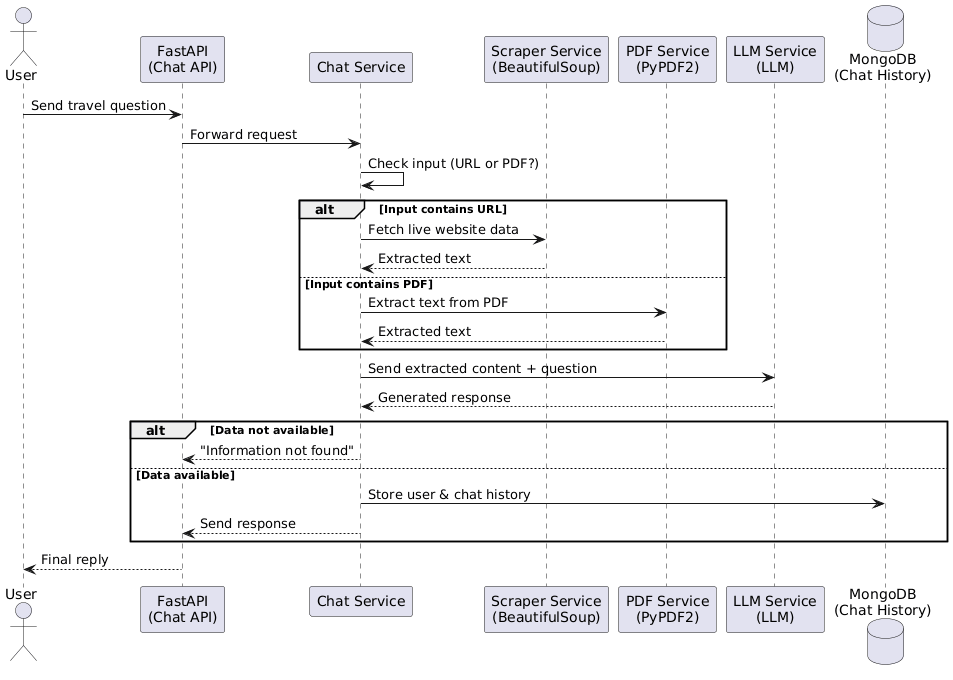

The diagram above was rendered by PlantUML. Its source (embedded in the PNG):
@startuml
actor User

participant "FastAPI\n(Chat API)" as API
participant "Chat Service" as Chat
participant "Scraper Service\n(BeautifulSoup)" as Scraper
participant "PDF Service\n(PyPDF2)" as PDF
participant "LLM Service\n(LLM)" as LLM
database "MongoDB\n(Chat History)" as DB

User -> API : Send travel question
API -> Chat : Forward request

Chat -> Chat : Check input (URL or PDF?)

alt Input contains URL
    Chat -> Scraper : Fetch live website data
    Scraper --> Chat : Extracted text
else Input contains PDF
    Chat -> PDF : Extract text from PDF
    PDF --> Chat : Extracted text
end

Chat -> LLM : Send extracted content + question
LLM --> Chat : Generated response

alt Data not available
    Chat --> API : "Information not found"
else Data available
    Chat -> DB : Store user & chat history
    Chat --> API : Send response
end

API --> User : Final reply
@enduml